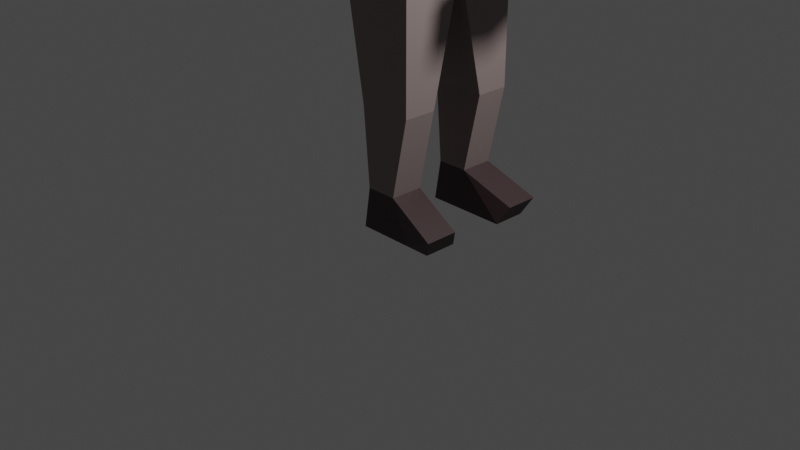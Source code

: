 # Source: Astronuat_2.blend  (saved by Blender 2.80.75; exported with 4.5.12 LTS)
import bpy
from mathutils import Matrix  # noqa: F401  (used for matrix-valued properties, if any)

bpy.ops.wm.read_factory_settings(use_empty=True)
scene = bpy.context.scene
scene.name = 'Scene'

# ---- collections
col_collection = bpy.data.collections.new('Collection'); scene.collection.children.link(col_collection)

# ---- materials (node trees are filled in below, after node groups)
mat_material = bpy.data.materials.new('Material')
mat_material.alpha_threshold = 0.0
mat_material.use_transparent_shadow = False
mat_material.line_color = (0.0, 0.0, 0.0, 1.0)
mat_body = bpy.data.materials.new('Body')
mat_body.use_transparent_shadow = False
mat_darkparts = bpy.data.materials.new('DarkParts')
mat_darkparts.use_transparent_shadow = False
mat_beacon = bpy.data.materials.new('Beacon')
mat_beacon.use_transparent_shadow = False

# ---- material node trees
mat_material.use_nodes = True; mat_material.node_tree.nodes.clear()
_N = mat_material.node_tree.nodes; _L = mat_material.node_tree.links
n0 = _N.new('ShaderNodeOutputMaterial'); n0.name = 'Material Output'; n0.location = (300, 300)
n1 = _N.new('ShaderNodeBsdfPrincipled'); n1.name = 'Principled BSDF'; n1.location = (10, 300)
n1.distribution = 'GGX'
n1.subsurface_method = 'BURLEY'
n1.inputs[0].default_value = (0.2476, 0.2476, 0.2476, 1.0)
n1.inputs[2].default_value = 0.4
n1.inputs[3].default_value = 1.45
n1.inputs[27].default_value = (0.0, 0.0, 0.0, 1.0)
n1.inputs[28].default_value = 1.0
_L.new(n1.outputs[0], n0.inputs[0])
n0.is_active_output = True
mat_body.use_nodes = True; mat_body.node_tree.nodes.clear()
_N = mat_body.node_tree.nodes; _L = mat_body.node_tree.links
n0 = _N.new('ShaderNodeOutputMaterial'); n0.name = 'Material Output'; n0.location = (300, 300)
n1 = _N.new('ShaderNodeBsdfPrincipled'); n1.name = 'Principled BSDF'; n1.location = (10, 300)
n1.distribution = 'GGX'
n1.subsurface_method = 'BURLEY'
n1.inputs[0].default_value = (0.2531, 0.1972, 0.19, 1.0)
n1.inputs[3].default_value = 1.45
n1.inputs[27].default_value = (0.0, 0.0, 0.0, 1.0)
n1.inputs[28].default_value = 1.0
_L.new(n1.outputs[0], n0.inputs[0])
n0.is_active_output = True
mat_darkparts.use_nodes = True; mat_darkparts.node_tree.nodes.clear()
_N = mat_darkparts.node_tree.nodes; _L = mat_darkparts.node_tree.links
n0 = _N.new('ShaderNodeOutputMaterial'); n0.name = 'Material Output'; n0.location = (300, 300)
n1 = _N.new('ShaderNodeBsdfPrincipled'); n1.name = 'Principled BSDF'; n1.location = (10, 300)
n1.distribution = 'GGX'
n1.subsurface_method = 'BURLEY'
n1.inputs[0].default_value = (0.0472, 0.02651, 0.02753, 1.0)
n1.inputs[3].default_value = 1.45
n1.inputs[27].default_value = (0.0, 0.0, 0.0, 1.0)
n1.inputs[28].default_value = 1.0
_L.new(n1.outputs[0], n0.inputs[0])
n0.is_active_output = True
mat_beacon.use_nodes = True; mat_beacon.node_tree.nodes.clear()
_N = mat_beacon.node_tree.nodes; _L = mat_beacon.node_tree.links
n0 = _N.new('ShaderNodeOutputMaterial'); n0.name = 'Material Output'; n0.location = (300, 300)
n1 = _N.new('ShaderNodeBsdfPrincipled'); n1.name = 'Principled BSDF'; n1.location = (10, 300)
n1.distribution = 'GGX'
n1.subsurface_method = 'BURLEY'
n1.inputs[0].default_value = (0.04618, 0.05489, 0.8, 1.0)
n1.inputs[3].default_value = 1.45
n1.inputs[27].default_value = (0.0, 0.0, 0.0, 1.0)
n1.inputs[28].default_value = 1.0
_L.new(n1.outputs[0], n0.inputs[0])
n0.is_active_output = True

# ---- world
world_world = bpy.data.worlds.new('World'); scene.world = world_world
world_world.use_nodes = True; world_world.node_tree.nodes.clear()
_N = world_world.node_tree.nodes; _L = world_world.node_tree.links
n0 = _N.new('ShaderNodeOutputWorld'); n0.name = 'World Output'; n0.location = (300, 300)
n1 = _N.new('ShaderNodeBackground'); n1.name = 'Background'; n1.location = (10, 300)
n1.inputs[0].default_value = (0.05088, 0.05088, 0.05088, 1.0)
_L.new(n1.outputs[0], n0.inputs[0])
n0.is_active_output = True
world_world.color = (0.05088, 0.05088, 0.05088)
world_world.use_sun_shadow = False
world_world.sun_shadow_jitter_overblur = 0.0

# ---- cameras
cam_camera = bpy.data.cameras.new('Camera')
cam_camera.clip_end = 100.0
cam_camera.ortho_scale = 7.314

# ---- lights
light_light = bpy.data.lights.new('Light', 'POINT')
light_light.transmission_factor = 0.0
light_light.energy = 1000.0
light_light.shadow_soft_size = 0.1
light_light.shadow_maximum_resolution = 0.006
light_light.use_absolute_resolution = True

# ---- meshes
me_cube = bpy.data.meshes.new('Cube')
me_cube.from_pydata([(0.77, 0.6411, 1.447), (0.2111, 0.6411, 1.447), (0.77, 0.2991, 1.447), (0.2111, 0.2991, 1.447), (0.5989, 0.6411, 0.6365), (0.2778, 0.6411, 0.6365), (0.5989, 0.2991, 0.6365), (0.2778, 0.2991, 0.6365), (0.77, 0.6411, 0.2132), (0.2111, 0.6411, 0.2132), (0.77, 0.2991, 0.2132), (0.2111, 0.2991, 0.2132), (1.14, 0.3746, 0.3948), (1.14, 0.7167, 0.3948), (1.048, 0.2991, 0.2132), (1.048, 0.6411, 0.2132), (0.1619, 1.218, 5.039), (1.515, 1.488, 4.106), (1.561, 1.426, 4.186), (0.2418, 1.111, 5.177), (1.572, 1.317, 4.205), (0.2606, 0.9226, 5.21), (1.541, 1.224, 4.151), (0.2072, 0.7625, 5.117), (2.333, 0.9289, 4.02), (1.486, 1.202, 4.057), (0.1129, 0.7249, 4.954), (2.308, 0.8533, 3.976), (2.317, 0.764, 3.992), (1.44, 1.264, 3.976), (0.03298, 0.8319, 4.815), (2.355, 0.7135, 4.057), (2.399, 0.7313, 4.135), (1.429, 1.374, 3.957), (0.01423, 1.021, 4.782), (2.424, 0.8069, 4.178), (2.415, 0.8961, 4.163), (1.46, 1.466, 4.011), (0.06764, 1.181, 4.875), (2.378, 0.9466, 4.098), (0.5733, 0.6058, 5.554), (0.6179, 0.7134, 5.835), (0.6179, 0.7134, 6.139), (0.5733, 0.6058, 6.421), (0.4909, 0.4069, 6.636), (0.9243, 0.2547, 5.554), (1.032, 0.2993, 5.835), (1.032, 0.2993, 6.139), (0.9243, 0.2547, 6.421), (0.7255, 0.1724, 6.636), (0.9243, -0.2417, 5.554), (1.032, -0.2863, 5.835), (1.032, -0.2863, 6.139), (0.9243, -0.2417, 6.421), (0.7255, -0.1594, 6.636), (0.5733, -0.5928, 5.554), (0.6179, -0.7004, 5.835), (0.6179, -0.7004, 6.139), (0.5733, -0.5928, 6.421), (0.4909, -0.3939, 6.636), (2.246, 0.69, 3.9), (2.177, 0.6498, 4.037), (2.589, 0.7323, 4.087), (2.483, 0.6921, 4.289), (2.313, 1.002, 4.288), (2.42, 1.042, 4.085), (2.452, 0.3626, 4.199), (2.538, 0.3626, 4.05), (2.108, 0.9595, 4.093), (2.178, 0.9997, 3.957), (2.23, 0.3626, 4.008), (2.288, 0.3626, 3.907), (0.8451, 0.9804, 5.15), (0.8582, 0.8582, 5.29), (0.9874, 0.8372, 5.149), (0.7826, 0.5177, 2.859), (0.77, 0.6411, 2.576), (0.6402, 0.6607, 2.858), (-0.1576, 0.9804, 5.15), (-0.3003, 0.8373, 5.15), (-0.1753, 0.8582, 5.29), (-0.02752, 0.5177, 2.858), (0.1153, 0.6607, 2.858), (0.01385, 0.6411, 2.576), (0.01384, 0.03305, 2.576), (0.77, 0.03309, 2.576), (0.04364, 0.7156, 6.503), (0.6311, 0.7156, 6.503), (0.2684, 0.1729, 5.085), (0.4063, 0.1729, 5.085), (0.5336, 0.4803, 5.222), (0.1411, 0.4803, 5.222), (-0.009102, 0.8429, 5.81), (0.6838, 0.8429, 5.81), (0.6838, 0.8429, 6.17), (-0.009102, 0.8429, 6.17), (0.1411, 0.4803, 6.757), (0.5336, 0.4803, 6.757), (0.4063, 0.1729, 6.895), (0.2684, 0.1729, 6.895), (0.6311, 0.7156, 5.477), (0.04364, 0.7156, 5.477), (0.8111, 0.2027, 5.222), (0.5037, 0.07541, 5.085), (1.046, 0.3002, 5.477), (0.5037, 0.07541, 6.895), (0.8111, 0.2027, 6.757), (0.8111, -0.1897, 5.222), (0.5037, -0.06242, 5.085), (1.046, -0.2872, 5.477), (0.5037, -0.06242, 6.895), (0.8111, -0.1897, 6.757), (0.5336, -0.4673, 5.222), (0.4063, -0.1599, 5.085), (0.6311, -0.7026, 5.477), (0.6838, -0.8299, 5.81), (0.6838, -0.8299, 6.17), (0.6311, -0.7026, 6.503), (0.5336, -0.4673, 6.757), (0.4063, -0.1599, 6.895), (0.1411, -0.4673, 5.222), (0.2684, -0.1599, 5.085), (0.04364, -0.7026, 5.477), (-0.009102, -0.8299, 5.81), (-0.009102, -0.8299, 6.17), (0.04364, -0.7026, 6.503), (0.1411, -0.4673, 6.757), (0.2684, -0.1599, 6.895), (-0.1364, -0.1897, 5.222), (0.171, -0.06241, 5.085), (-0.3717, -0.2872, 5.477), (-0.4991, -0.34, 5.81), (-0.4991, -0.34, 6.17), (-0.3717, -0.2872, 6.503), (-0.1364, -0.1897, 6.757), (0.171, -0.06242, 6.895), (-0.1364, 0.2027, 5.222), (0.171, 0.07541, 5.085), (-0.3717, 0.3002, 5.477), (-0.4991, 0.3529, 5.81), (-0.4991, 0.3529, 6.17), (-0.3717, 0.3002, 6.503), (-0.1364, 0.2027, 6.757), (0.171, 0.07541, 6.895), (0.3373, 0.006498, 5.067), (0.3373, 0.006498, 6.913), (0.77, -0.6411, 1.447), (0.2111, -0.6411, 1.447), (0.77, -0.2991, 1.447), (0.2111, -0.2991, 1.447), (0.5989, -0.6411, 0.6365), (0.2778, -0.6411, 0.6365), (0.5989, -0.2991, 0.6365), (0.2778, -0.2991, 0.6365), (0.77, -0.6411, 0.2132), (0.2111, -0.6411, 0.2132), (0.77, -0.2991, 0.2132), (0.2111, -0.2991, 0.2132), (1.14, -0.3746, 0.3948), (1.14, -0.7167, 0.3948), (1.048, -0.2991, 0.2132), (1.048, -0.6411, 0.2132), (0.2992, -1.255, 4.971), (1.741, -1.5, 4.086), (1.777, -1.44, 4.172), (0.3624, -1.15, 5.12), (1.763, -1.334, 4.206), (0.3382, -0.9684, 5.179), (1.707, -1.246, 4.167), (0.2408, -0.816, 5.113), (2.393, -0.7038, 4.018), (1.641, -1.227, 4.08), (0.1273, -0.7823, 4.961), (2.347, -0.6318, 3.987), (2.335, -0.5459, 4.015), (1.605, -1.287, 3.993), (0.06415, -0.8871, 4.812), (2.365, -0.4964, 4.085), (2.419, -0.5123, 4.157), (1.619, -1.392, 3.96), (0.08835, -1.069, 4.754), (2.465, -0.5843, 4.188), (2.476, -0.6702, 4.16), (1.675, -1.481, 3.998), (0.1857, -1.221, 4.82), (2.446, -0.7197, 4.09), (2.242, -0.4512, 3.919), (2.177, -0.4471, 4.062), (2.599, -0.4308, 4.081), (2.503, -0.4444, 4.291), (2.412, -0.7836, 4.253), (2.509, -0.77, 4.043), (2.388, -0.124, 4.251), (2.458, -0.08384, 4.1), (2.188, -0.7687, 4.077), (2.254, -0.7728, 3.933), (2.157, -0.1544, 4.072), (2.205, -0.1273, 3.97), (0.8451, -0.9804, 5.15), (0.8582, -0.8582, 5.29), (0.9874, -0.8372, 5.149), (0.7826, -0.5177, 2.859), (0.77, -0.6411, 2.576), (0.6402, -0.6607, 2.858), (-0.1576, -0.9804, 5.15), (-0.3003, -0.8373, 5.15), (-0.1753, -0.8582, 5.29), (-0.02752, -0.5177, 2.858), (0.1153, -0.6607, 2.858), (0.01385, -0.6411, 2.576), (0.9874, 0.0, 5.149), (0.8582, 0.0, 5.29), (-0.02752, 0.0, 2.858), (0.01384, -0.03305, 2.576), (0.131, 0.0, 2.717), (-0.1753, 0.0, 5.29), (-0.3003, 0.0, 5.15), (0.77, -0.03309, 2.576), (0.7826, 0.0, 2.859), (0.6282, 0.0, 2.717), (-0.7836, -0.5552, 7.717), (-0.7836, -0.5552, 6.457), (-0.9639, -0.9049, 5.224), (-0.9401, 0.859, 5.224), (-0.615, 0.8648, 5.225), (-0.6309, -0.9117, 5.224), (-0.9643, -0.9049, 5.665), (-0.6313, -0.9117, 5.665), (-0.6154, 0.8648, 5.666), (-0.9405, 0.8589, 5.665), (-0.5353, 0.9142, 6.387), (-0.6211, 1.0, 6.387), (-0.6211, 0.9142, 6.473), (-0.6211, -1.0, 6.387), (-0.5353, -0.9142, 6.387), (-0.6211, -0.9142, 6.473), (-0.9765, 1.0, 6.387), (-1.062, 0.9142, 6.387), (-0.9765, 0.9142, 6.473), (-0.9765, -1.0, 6.387), (-0.9765, -0.9142, 6.473), (-1.062, -0.9142, 6.387), (-0.5353, -0.9142, 5.737), (-0.6211, -1.0, 5.737), (-0.6211, -0.9142, 5.652), (-0.5353, 0.9142, 5.737), (-0.6211, 0.9142, 5.652), (-0.6211, 1.0, 5.737), (-1.062, 0.9142, 5.737), (-0.9765, 1.0, 5.737), (-0.9765, 0.9142, 5.652), (-1.062, -0.9142, 5.737), (-0.9765, -0.9142, 5.652), (-0.9765, -1.0, 5.737), (-0.6408, 0.8946, 3.199), (-0.6408, 1.001, 3.304), (-0.06152, 0.9273, 3.344), (-0.6408, -0.8946, 3.199), (-0.07259, -0.8612, 3.277), (-0.6408, -1.0, 3.304), (-0.9569, 0.8946, 3.199), (-1.062, 0.8946, 3.304), (-0.9569, 1.0, 3.304), (-0.9569, -1.0, 3.304), (-1.062, -0.8946, 3.304), (-0.9569, -0.8946, 3.199), (-0.2798, -0.9267, 5.079), (-0.6111, -0.9299, 5.224), (-0.6408, -1.0, 5.119), (-0.2696, 0.8732, 5.146), (-0.6418, 1.009, 5.119), (-0.5993, 0.8942, 5.225), (-1.062, 0.8946, 5.119), (-0.9694, 0.8927, 5.224), (-0.9569, 1.003, 5.119), (-1.062, -0.8946, 5.119), (-0.9569, -1.0, 5.119), (-0.9783, -0.9188, 5.224), (-0.7502, -0.5885, 6.457), (-0.7502, -0.5885, 7.717), (-0.7502, -0.6357, 6.457), (-0.7502, -0.6357, 7.717), (-0.7836, -0.669, 6.457), (-0.7836, -0.669, 7.717), (-0.8308, -0.669, 6.457), (-0.8308, -0.669, 7.717), (-0.8641, -0.6357, 6.457), (-0.8641, -0.6357, 7.717), (-0.8641, -0.5885, 6.457), (-0.8641, -0.5885, 7.717), (-0.8308, -0.5552, 6.457), (-0.8308, -0.5552, 7.717), (-0.812, -0.6217, 7.639), (-0.6486, -0.7405, 7.764), (-0.8745, -0.8139, 7.764), (-1.014, -0.6217, 7.764), (-0.8745, -0.4296, 7.764), (-0.6486, -0.503, 7.764), (-0.7496, -0.8139, 7.966), (-0.9755, -0.7405, 7.966), (-0.9755, -0.503, 7.966), (-0.7496, -0.4296, 7.966), (-0.61, -0.6217, 7.966), (-0.812, -0.6217, 8.091)], [], [(84, 83, 1, 3), (83, 76, 0, 1), (73, 80, 215, 211), (0, 2, 6, 4), (85, 219, 214, 84, 3, 2), (212, 216, 79, 81), (76, 85, 2, 0), (7, 5, 9, 11), (3, 1, 5, 7), (1, 0, 4, 5), (2, 3, 7, 6), (9, 8, 10, 11), (5, 4, 8, 9), (6, 7, 11, 10), (6, 10, 14, 12), (13, 12, 14, 15), (10, 8, 15, 14), (8, 4, 13, 15), (4, 6, 12, 13), (75, 74, 210, 218), (18, 20, 35, 36), (37, 17, 39, 24), (26, 30, 29, 25), (48, 53, 52, 47), (30, 34, 33, 29), (33, 37, 24, 27), (44, 49, 48, 43), (34, 38, 37, 33), (16, 19, 18, 17), (22, 25, 31, 32), (38, 16, 17, 37), (19, 21, 20, 18), (41, 46, 45, 40), (17, 18, 36, 39), (21, 23, 22, 20), (39, 36, 35, 32, 31, 28, 27, 24), (16, 38, 34, 30, 26, 23, 21, 19), (25, 29, 28, 31), (29, 33, 27, 28), (23, 26, 25, 22), (47, 52, 51, 46), (53, 58, 57, 52), (49, 54, 53, 48), (46, 51, 50, 45), (54, 59, 58, 53), (51, 56, 55, 50), (52, 57, 56, 51), (71, 70, 61, 60), (65, 64, 63, 62), (56, 57, 116, 115), (59, 54, 111, 118), (55, 56, 115, 114), (50, 55, 114, 109), (49, 44, 97, 106), (20, 22, 32, 35), (41, 40, 100, 93), (43, 42, 94, 87), (67, 66, 70, 71), (40, 45, 104, 100), (60, 61, 68, 69), (62, 63, 66, 67), (69, 68, 64, 65), (58, 59, 118, 117), (54, 49, 106, 111), (64, 68, 61, 63), (57, 58, 117, 116), (69, 65, 62, 60), (63, 61, 70, 66), (42, 41, 93, 94), (44, 43, 87, 97), (60, 62, 67, 71), (45, 50, 109, 104), (42, 47, 46, 41), (43, 48, 47, 42), (72, 73, 74), (75, 76, 77), (78, 79, 80), (81, 82, 83), (212, 84, 214), (85, 218, 219), (74, 75, 77, 72), (78, 82, 81, 79), (76, 83, 82, 77), (215, 80, 79, 216), (85, 76, 75, 218), (73, 211, 210, 74), (83, 84, 212, 81), (80, 73, 72, 78), (78, 72, 77, 82), (145, 105, 98), (103, 108, 144), (99, 145, 98), (99, 98, 97, 96), (100, 104, 102, 90), (102, 107, 108, 103), (96, 97, 87, 86), (90, 102, 103, 89), (92, 93, 100, 101), (91, 90, 89, 88), (86, 87, 94, 95), (98, 105, 106, 97), (101, 100, 90, 91), (145, 110, 105), (107, 112, 113, 108), (104, 109, 107, 102), (108, 113, 144), (105, 110, 111, 106), (145, 119, 110), (118, 126, 125, 117), (117, 125, 124, 116), (109, 114, 112, 107), (113, 121, 144), (110, 119, 118, 111), (145, 127, 119), (126, 134, 133, 125), (121, 129, 144), (115, 123, 122, 114), (114, 122, 120, 112), (119, 127, 126, 118), (116, 124, 123, 115), (112, 120, 121, 113), (140, 132, 133, 141), (127, 145, 135), (135, 143, 142, 134), (123, 131, 130, 122), (127, 135, 134, 126), (124, 132, 131, 123), (120, 128, 129, 121), (122, 130, 128, 120), (129, 137, 144), (145, 143, 135), (134, 142, 141, 133), (140, 95, 92, 139), (132, 140, 139, 131), (131, 139, 138, 130), (128, 136, 137, 129), (133, 132, 124, 125), (130, 138, 136, 128), (137, 88, 144), (145, 99, 143), (95, 94, 93, 92), (143, 99, 96, 142), (136, 91, 88, 137), (88, 89, 144), (138, 101, 91, 136), (142, 96, 86, 141), (139, 92, 101, 138), (89, 103, 144), (213, 149, 147, 209), (209, 147, 146, 202), (199, 211, 215, 206), (146, 150, 152, 148), (217, 148, 149, 213, 214, 219), (212, 207, 205, 216), (202, 146, 148, 217), (153, 157, 155, 151), (149, 153, 151, 147), (147, 151, 150, 146), (148, 152, 153, 149), (155, 157, 156, 154), (151, 155, 154, 150), (152, 156, 157, 153), (152, 158, 160, 156), (159, 161, 160, 158), (156, 160, 161, 154), (154, 161, 159, 150), (150, 159, 158, 152), (201, 218, 210, 200), (164, 182, 181, 166), (183, 170, 185, 163), (172, 171, 175, 176), (176, 175, 179, 180), (179, 173, 170, 183), (180, 179, 183, 184), (162, 163, 164, 165), (168, 178, 177, 171), (184, 183, 163, 162), (165, 164, 166, 167), (163, 185, 182, 164), (167, 166, 168, 169), (185, 170, 173, 174, 177, 178, 181, 182), (162, 165, 167, 169, 172, 176, 180, 184), (171, 177, 174, 175), (175, 174, 173, 179), (169, 168, 171, 172), (197, 186, 187, 196), (191, 188, 189, 190), (166, 181, 178, 168), (193, 197, 196, 192), (186, 195, 194, 187), (188, 193, 192, 189), (195, 191, 190, 194), (190, 189, 187, 194), (195, 186, 188, 191), (189, 192, 196, 187), (186, 197, 193, 188), (198, 200, 199), (201, 203, 202), (204, 206, 205), (207, 209, 208), (212, 214, 213), (217, 219, 218), (200, 198, 203, 201), (204, 205, 207, 208), (202, 203, 208, 209), (215, 216, 205, 206), (217, 218, 201, 202), (199, 200, 210, 211), (209, 207, 212, 213), (206, 204, 198, 199), (204, 208, 203, 198), (249, 236, 231, 247), (259, 268, 276, 263), (251, 241, 237, 248), (232, 238, 240, 235), (243, 233, 239, 253), (246, 244, 252, 250), (140, 141, 86, 95), (264, 275, 272, 261), (262, 274, 270, 255), (260, 254, 257, 265), (267, 225, 222, 277), (277, 222, 223, 273), (223, 222, 226, 229), (273, 223, 224, 271), (224, 225, 267, 271), (227, 228, 229, 226), (225, 224, 228, 227), (224, 223, 229, 228), (222, 225, 227, 226), (230, 231, 232), (233, 234, 235), (236, 237, 238), (239, 240, 241), (242, 243, 244), (245, 246, 247), (248, 249, 250), (251, 252, 253), (235, 240, 239, 233), (232, 235, 234, 230), (238, 232, 231, 236), (240, 238, 237, 241), (253, 239, 241, 251), (233, 243, 242, 234), (230, 245, 247, 231), (236, 249, 248, 237), (249, 247, 246, 250), (243, 253, 252, 244), (244, 246, 245, 242), (251, 248, 250, 252), (245, 230, 234, 242), (254, 255, 256), (257, 258, 259), (260, 261, 262), (263, 264, 265), (266, 267, 268), (269, 270, 271), (272, 273, 274), (275, 276, 277), (265, 257, 259, 263), (268, 259, 258, 266), (257, 254, 256, 258), (269, 256, 255, 270), (254, 260, 262, 255), (274, 262, 261, 272), (260, 265, 264, 261), (263, 276, 275, 264), (267, 277, 276, 268), (273, 271, 270, 274), (277, 273, 272, 275), (266, 269, 271, 267), (256, 269, 266, 258), (279, 281, 280, 278), (281, 283, 282, 280), (283, 285, 284, 282), (285, 287, 286, 284), (287, 289, 288, 286), (289, 291, 290, 288), (291, 289, 287, 285, 283, 281, 279, 220), (220, 279, 278, 221), (291, 220, 221, 290), (290, 221, 278, 280, 282, 284, 286, 288), (292, 293, 294), (293, 292, 297), (292, 294, 295), (292, 295, 296), (292, 296, 297), (293, 297, 302), (294, 293, 298), (295, 294, 299), (296, 295, 300), (297, 296, 301), (293, 302, 298), (294, 298, 299), (295, 299, 300), (296, 300, 301), (297, 301, 302), (298, 302, 303), (299, 298, 303), (300, 299, 303), (301, 300, 303), (302, 301, 303)])
me_cube.polygons.foreach_set('material_index', [1, 1, 1, 1, 1, 1, 1, 2, 1, 1, 1, 2, 2, 2, 2, 2, 2, 2, 2, 1, 1, 1, 1, 2, 1, 1, 2, 1, 1, 1, 1, 1, 2, 1, 1, 1, 1, 1, 1, 1, 2, 2, 2, 2, 2, 2, 2, 2, 2, 1, 1, 1, 1, 1, 1, 1, 1, 2, 1, 2, 2, 2, 1, 1, 2, 1, 2, 2, 1, 1, 2, 1, 2, 2, 1, 1, 1, 1, 1, 1, 1, 1, 1, 1, 1, 1, 1, 1, 1, 1, 1, 1, 1, 1, 1, 1, 1, 1, 1, 1, 1, 1, 1, 1, 1, 1, 1, 1, 1, 1, 1, 1, 1, 1, 1, 1, 1, 1, 1, 1, 1, 1, 1, 1, 1, 1, 1, 1, 1, 1, 1, 1, 1, 1, 1, 1, 1, 1, 1, 1, 1, 1, 1, 1, 1, 1, 1, 1, 1, 1, 1, 1, 1, 1, 1, 2, 1, 1, 1, 2, 2, 2, 2, 2, 2, 2, 2, 1, 1, 1, 1, 1, 1, 1, 1, 1, 1, 1, 1, 1, 1, 1, 1, 1, 1, 2, 2, 1, 2, 2, 2, 2, 2, 2, 2, 2, 1, 1, 1, 1, 1, 1, 1, 1, 1, 1, 1, 1, 1, 1, 1, 0, 0, 0, 0, 0, 0, 1, 0, 0, 0, 0, 0, 0, 0, 0, 0, 0, 0, 0, 0, 0, 0, 0, 0, 0, 0, 0, 0, 0, 0, 0, 0, 0, 0, 0, 0, 0, 0, 0, 0, 0, 0, 0, 0, 0, 0, 0, 0, 0, 0, 0, 0, 0, 0, 0, 0, 0, 0, 0, 0, 0, 0, 0, 0, 0, 0, 0, 0, 0, 0, 0, 3, 3, 3, 3, 3, 3, 3, 3, 3, 3, 3, 3, 3, 3, 3, 3, 3, 3, 3, 3])
_uv = me_cube.uv_layers.new(name='UVMap')
_uv.uv.foreach_set('vector', [0.375, 0.625, 0.375, 0.75, 0.375, 0.75, 0.375, 0.625, 0.375, 0.25, 0.375, 0.5, 0.375, 0.5, 0.375, 0.25, 0.6519, 0.5177, 0.8481, 0.5177, 0.8481, 0.625, 0.6519, 0.625, 0.375, 0.75, 0.375, 0.875, 0.375, 0.875, 0.375, 0.75, 0.0, 0.0, 0.0, 0.0, 0.0, 0.0, 0.0, 0.0, 0.0, 0.0, 0.0, 0.0, 0.3887, 0.625, 0.6113, 0.625, 0.6113, 0.7315, 0.3887, 0.7235, 0.375, 0.75, 0.375, 0.875, 0.375, 0.875, 0.375, 0.75, 0.375, 0.625, 0.375, 0.75, 0.375, 0.75, 0.375, 0.625, 0.375, 0.625, 0.375, 0.75, 0.375, 0.75, 0.375, 0.625, 0.375, 0.25, 0.375, 0.5, 0.375, 0.5, 0.375, 0.25, 0.0, 0.0, 0.0, 0.0, 0.0, 0.0, 0.0, 0.0, 0.125, 0.5, 0.375, 0.5, 0.375, 0.625, 0.125, 0.625, 0.375, 0.25, 0.375, 0.5, 0.375, 0.5, 0.375, 0.25, 0.0, 0.0, 0.0, 0.0, 0.0, 0.0, 0.0, 0.0, 0.0, 0.0, 0.0, 0.0, 0.0, 0.0, 0.0, 0.0, 0.375, 0.75, 0.375, 0.875, 0.375, 0.875, 0.375, 0.75, 0.375, 0.625, 0.375, 0.5, 0.375, 0.5, 0.375, 0.625, 0.375, 0.5, 0.375, 0.5, 0.375, 0.5, 0.375, 0.5, 0.375, 0.75, 0.375, 0.875, 0.375, 0.875, 0.375, 0.75, 0.3887, 0.7765, 0.6113, 0.7685, 0.6113, 0.875, 0.3887, 0.875, 0.8438, 0.5, 0.7188, 0.5, 0.7188, 0.5, 0.8438, 0.5, 0.09375, 0.5, 0.9688, 0.5, 0.9688, 0.5, 0.09375, 0.5, 0.4688, 1.0, 0.3438, 1.0, 0.3438, 0.5, 0.4688, 0.5, 0.5625, 0.6875, 0.4375, 0.6875, 0.4375, 0.5625, 0.5625, 0.5625, 0.3438, 1.0, 0.2188, 1.0, 0.2188, 0.5, 0.3438, 0.5, 0.2188, 0.5, 0.09375, 0.5, 0.09375, 0.5, 0.2188, 0.5, 0.6875, 0.8125, 0.5625, 0.8125, 0.5625, 0.6875, 0.6875, 0.6875, 0.2188, 1.0, 0.09375, 1.0, 0.09375, 0.5, 0.2188, 0.5, 0.9688, 1.0, 0.8438, 1.0, 0.8438, 0.5, 0.9688, 0.5, 0.5938, 0.5, 0.4688, 0.5, 0.4688, 0.5, 0.5938, 0.5, 0.09375, 1.0, 0.9688, 1.0, 0.9688, 0.5, 0.09375, 0.5, 0.8438, 1.0, 0.7188, 1.0, 0.7188, 0.5, 0.8438, 0.5, 0.6875, 0.4375, 0.5625, 0.4375, 0.5625, 0.3125, 0.6875, 0.3125, 0.9688, 0.5, 0.8438, 0.5, 0.8438, 0.5, 0.9688, 0.5, 0.7188, 1.0, 0.5938, 1.0, 0.5938, 0.5, 0.7188, 0.5, 0.7968, 0.4854, 0.9496, 0.3833, 0.9854, 0.2032, 0.8833, 0.05045, 0.7032, 0.01461, 0.5504, 0.1167, 0.5146, 0.2968, 0.6167, 0.4496, 0.2968, 0.4854, 0.1167, 0.4496, 0.01461, 0.2968, 0.05045, 0.1167, 0.2032, 0.01461, 0.3833, 0.05045, 0.4854, 0.2032, 0.4496, 0.3833, 0.4688, 0.5, 0.3438, 0.5, 0.3438, 0.5, 0.4688, 0.5, 0.3438, 0.5, 0.2188, 0.5, 0.2188, 0.5, 0.3438, 0.5, 0.5938, 1.0, 0.4688, 1.0, 0.4688, 0.5, 0.5938, 0.5, 0.5625, 0.5625, 0.4375, 0.5625, 0.4375, 0.4375, 0.5625, 0.4375, 0.4375, 0.6875, 0.3125, 0.6875, 0.3125, 0.5625, 0.4375, 0.5625, 0.5625, 0.8125, 0.4375, 0.8125, 0.4375, 0.6875, 0.5625, 0.6875, 0.5625, 0.4375, 0.4375, 0.4375, 0.4375, 0.3125, 0.5625, 0.3125, 0.4375, 0.8125, 0.3125, 0.8125, 0.3125, 0.6875, 0.4375, 0.6875, 0.4375, 0.4375, 0.3125, 0.4375, 0.3125, 0.3125, 0.4375, 0.3125, 0.4375, 0.5625, 0.3125, 0.5625, 0.3125, 0.4375, 0.4375, 0.4375, 0.375, 0.25, 0.625, 0.25, 0.625, 0.375, 0.375, 0.375, 0.375, 0.5, 0.625, 0.5, 0.625, 0.625, 0.375, 0.625, 0.3125, 0.4375, 0.3125, 0.5625, 0.3125, 0.5625, 0.3125, 0.4375, 0.3125, 0.8125, 0.4375, 0.8125, 0.4375, 0.8125, 0.3125, 0.8125, 0.3125, 0.3125, 0.3125, 0.4375, 0.3125, 0.4375, 0.3125, 0.3125, 0.4375, 0.3125, 0.3125, 0.3125, 0.3125, 0.3125, 0.4375, 0.3125, 0.5625, 0.8125, 0.6875, 0.8125, 0.6875, 0.8125, 0.5625, 0.8125, 0.7188, 0.5, 0.5938, 0.5, 0.5938, 0.5, 0.7188, 0.5, 0.6875, 0.4375, 0.6875, 0.3125, 0.6875, 0.3125, 0.6875, 0.4375, 0.6875, 0.6875, 0.6875, 0.5625, 0.6875, 0.5625, 0.6875, 0.6875, 0.375, 0.0, 0.625, 0.0, 0.625, 0.25, 0.375, 0.25, 0.6875, 0.3125, 0.5625, 0.3125, 0.5625, 0.3125, 0.6875, 0.3125, 0.375, 0.375, 0.625, 0.375, 0.625, 0.5, 0.375, 0.5, 0.375, 0.625, 0.625, 0.625, 0.625, 0.75, 0.375, 0.75, 0.375, 0.75, 0.625, 0.75, 0.625, 1.0, 0.375, 1.0, 0.3125, 0.6875, 0.3125, 0.8125, 0.3125, 0.8125, 0.3125, 0.6875, 0.4375, 0.8125, 0.5625, 0.8125, 0.5625, 0.8125, 0.4375, 0.8125, 0.125, 0.5, 0.375, 0.5, 0.375, 0.625, 0.125, 0.625, 0.3125, 0.5625, 0.3125, 0.6875, 0.3125, 0.6875, 0.3125, 0.5625, 0.625, 0.5, 0.875, 0.5, 0.875, 0.625, 0.625, 0.625, 0.125, 0.625, 0.375, 0.625, 0.375, 0.75, 0.125, 0.75, 0.6875, 0.5625, 0.6875, 0.4375, 0.6875, 0.4375, 0.6875, 0.5625, 0.6875, 0.8125, 0.6875, 0.6875, 0.6875, 0.6875, 0.6875, 0.8125, 0.625, 0.625, 0.875, 0.625, 0.875, 0.75, 0.625, 0.75, 0.5625, 0.3125, 0.4375, 0.3125, 0.4375, 0.3125, 0.5625, 0.3125, 0.6875, 0.5625, 0.5625, 0.5625, 0.5625, 0.4375, 0.6875, 0.4375, 0.6875, 0.6875, 0.5625, 0.6875, 0.5625, 0.5625, 0.6875, 0.5625, 0.6114, 0.4715, 0.625, 0.4731, 0.6094, 0.5, 0.3887, 0.7765, 0.375, 0.75, 0.3874, 0.75, 0.6114, 0.2785, 0.6094, 0.25, 0.625, 0.2769, 0.3887, 0.7235, 0.387, 0.75, 0.375, 0.75, 0.3887, 0.625, 0.375, 0.6315, 0.375, 0.625, 0.0, 0.0, 0.0, 0.0, 0.0, 0.0, 0.6113, 0.7685, 0.3887, 0.7765, 0.3874, 0.75, 0.6102, 0.75, 0.6114, 0.2785, 0.3886, 0.2927, 0.3868, 0.25, 0.6094, 0.25, 0.375, 0.5, 0.375, 0.25, 0.3886, 0.2927, 0.3886, 0.4573, 0.8481, 0.625, 0.8481, 0.5177, 0.875, 0.5203, 0.875, 0.625, 0.375, 0.875, 0.375, 0.75, 0.3887, 0.7765, 0.3887, 0.875, 0.6519, 0.5177, 0.6519, 0.625, 0.625, 0.625, 0.625, 0.5204, 0.375, 0.75, 0.375, 0.625, 0.3887, 0.625, 0.3887, 0.7235, 0.8481, 0.5177, 0.6519, 0.5177, 0.6544, 0.5, 0.8447, 0.5, 0.6114, 0.2785, 0.6114, 0.4715, 0.3886, 0.4573, 0.3886, 0.2927, 0.5781, 1.0, 0.5625, 0.9375, 0.6875, 0.9375, 0.5625, 0.0625, 0.4375, 0.0625, 0.5469, 0.0, 0.8125, 0.9375, 0.7031, 1.0, 0.6875, 0.9375, 0.8125, 0.9375, 0.6875, 0.9375, 0.6875, 0.8125, 0.8125, 0.8125, 0.6875, 0.3125, 0.5625, 0.3125, 0.5625, 0.1875, 0.6875, 0.1875, 0.5625, 0.1875, 0.4375, 0.1875, 0.4375, 0.0625, 0.5625, 0.0625, 0.8125, 0.8125, 0.6875, 0.8125, 0.6875, 0.6875, 0.8125, 0.6875, 0.6875, 0.1875, 0.5625, 0.1875, 0.5625, 0.0625, 0.6875, 0.0625, 0.8125, 0.4375, 0.6875, 0.4375, 0.6875, 0.3125, 0.8125, 0.3125, 0.8125, 0.1875, 0.6875, 0.1875, 0.6875, 0.0625, 0.8125, 0.0625, 0.8125, 0.6875, 0.6875, 0.6875, 0.6875, 0.5625, 0.8125, 0.5625, 0.6875, 0.9375, 0.5625, 0.9375, 0.5625, 0.8125, 0.6875, 0.8125, 0.8125, 0.3125, 0.6875, 0.3125, 0.6875, 0.1875, 0.8125, 0.1875, 0.4531, 1.0, 0.4375, 0.9375, 0.5625, 0.9375, 0.4375, 0.1875, 0.3125, 0.1875, 0.3125, 0.0625, 0.4375, 0.0625, 0.5625, 0.3125, 0.4375, 0.3125, 0.4375, 0.1875, 0.5625, 0.1875, 0.4375, 0.0625, 0.3125, 0.0625, 0.4219, 0.0, 0.5625, 0.9375, 0.4375, 0.9375, 0.4375, 0.8125, 0.5625, 0.8125, 0.3281, 1.0, 0.3125, 0.9375, 0.4375, 0.9375, 0.3125, 0.8125, 0.1875, 0.8125, 0.1875, 0.6875, 0.3125, 0.6875, 0.3125, 0.6875, 0.1875, 0.6875, 0.1875, 0.5625, 0.3125, 0.5625, 0.4375, 0.3125, 0.3125, 0.3125, 0.3125, 0.1875, 0.4375, 0.1875, 0.3125, 0.0625, 0.1875, 0.0625, 0.2969, 0.0, 0.4375, 0.9375, 0.3125, 0.9375, 0.3125, 0.8125, 0.4375, 0.8125, 0.2031, 1.0, 0.1875, 0.9375, 0.3125, 0.9375, 0.1875, 0.8125, 0.0625, 0.8125, 0.0625, 0.6875, 0.1875, 0.6875, 0.1875, 0.0625, 0.0625, 0.0625, 0.1719, 0.0, 0.3125, 0.4375, 0.1875, 0.4375, 0.1875, 0.3125, 0.3125, 0.3125, 0.3125, 0.3125, 0.1875, 0.3125, 0.1875, 0.1875, 0.3125, 0.1875, 0.3125, 0.9375, 0.1875, 0.9375, 0.1875, 0.8125, 0.3125, 0.8125, 0.3125, 0.5625, 0.1875, 0.5625, 0.1875, 0.4375, 0.3125, 0.4375, 0.3125, 0.1875, 0.1875, 0.1875, 0.1875, 0.0625, 0.3125, 0.0625, 0.9375, 0.5625, 0.0625, 0.5625, 0.0625, 0.6875, 0.9375, 0.6875, 0.1875, 0.9375, 0.07813, 1.0, 0.0625, 0.9375, 0.0625, 0.9375, 0.9375, 0.9375, 0.9375, 0.8125, 0.0625, 0.8125, 0.1875, 0.4375, 0.0625, 0.4375, 0.0625, 0.3125, 0.1875, 0.3125, 0.1875, 0.9375, 0.0625, 0.9375, 0.0625, 0.8125, 0.1875, 0.8125, 0.1875, 0.5625, 0.0625, 0.5625, 0.0625, 0.4375, 0.1875, 0.4375, 0.1875, 0.1875, 0.0625, 0.1875, 0.0625, 0.0625, 0.1875, 0.0625, 0.1875, 0.3125, 0.0625, 0.3125, 0.0625, 0.1875, 0.1875, 0.1875, 0.0625, 0.0625, 0.9375, 0.0625, 0.04688, 0.0, 0.9531, 1.0, 0.9375, 0.9375, 0.0625, 0.9375, 0.0625, 0.8125, 0.9375, 0.8125, 0.9375, 0.6875, 0.0625, 0.6875, 0.9375, 0.5625, 0.8125, 0.5625, 0.8125, 0.4375, 0.9375, 0.4375, 0.0625, 0.5625, 0.9375, 0.5625, 0.9375, 0.4375, 0.0625, 0.4375, 0.0625, 0.4375, 0.9375, 0.4375, 0.9375, 0.3125, 0.0625, 0.3125, 0.0625, 0.1875, 0.9375, 0.1875, 0.9375, 0.0625, 0.0625, 0.0625, 0.0625, 0.6875, 0.0625, 0.5625, 0.1875, 0.5625, 0.1875, 0.6875, 0.0625, 0.3125, 0.9375, 0.3125, 0.9375, 0.1875, 0.0625, 0.1875, 0.9375, 0.0625, 0.8125, 0.0625, 0.9219, 0.0, 0.8281, 1.0, 0.8125, 0.9375, 0.9375, 0.9375, 0.8125, 0.5625, 0.6875, 0.5625, 0.6875, 0.4375, 0.8125, 0.4375, 0.9375, 0.9375, 0.8125, 0.9375, 0.8125, 0.8125, 0.9375, 0.8125, 0.9375, 0.1875, 0.8125, 0.1875, 0.8125, 0.0625, 0.9375, 0.0625, 0.8125, 0.0625, 0.6875, 0.0625, 0.7969, 0.0, 0.9375, 0.3125, 0.8125, 0.3125, 0.8125, 0.1875, 0.9375, 0.1875, 0.9375, 0.8125, 0.8125, 0.8125, 0.8125, 0.6875, 0.9375, 0.6875, 0.9375, 0.4375, 0.8125, 0.4375, 0.8125, 0.3125, 0.9375, 0.3125, 0.6875, 0.0625, 0.5625, 0.0625, 0.6719, 0.0, 0.375, 0.625, 0.375, 0.625, 0.375, 0.75, 0.375, 0.75, 0.375, 0.25, 0.375, 0.25, 0.375, 0.5, 0.375, 0.5, 0.6519, 0.5177, 0.6519, 0.625, 0.8481, 0.625, 0.8481, 0.5177, 0.375, 0.75, 0.375, 0.75, 0.375, 0.875, 0.375, 0.875, 0.0, 0.0, 0.0, 0.0, 0.0, 0.0, 0.0, 0.0, 0.0, 0.0, 0.0, 0.0, 0.3887, 0.625, 0.3887, 0.7235, 0.6113, 0.7315, 0.6113, 0.625, 0.375, 0.75, 0.375, 0.75, 0.375, 0.875, 0.375, 0.875, 0.375, 0.625, 0.375, 0.625, 0.375, 0.75, 0.375, 0.75, 0.375, 0.625, 0.375, 0.625, 0.375, 0.75, 0.375, 0.75, 0.375, 0.25, 0.375, 0.25, 0.375, 0.5, 0.375, 0.5, 0.0, 0.0, 0.0, 0.0, 0.0, 0.0, 0.0, 0.0, 0.125, 0.5, 0.125, 0.625, 0.375, 0.625, 0.375, 0.5, 0.375, 0.25, 0.375, 0.25, 0.375, 0.5, 0.375, 0.5, 0.0, 0.0, 0.0, 0.0, 0.0, 0.0, 0.0, 0.0, 0.0, 0.0, 0.0, 0.0, 0.0, 0.0, 0.0, 0.0, 0.375, 0.75, 0.375, 0.75, 0.375, 0.875, 0.375, 0.875, 0.375, 0.625, 0.375, 0.625, 0.375, 0.5, 0.375, 0.5, 0.375, 0.5, 0.375, 0.5, 0.375, 0.5, 0.375, 0.5, 0.375, 0.75, 0.375, 0.75, 0.375, 0.875, 0.375, 0.875, 0.3887, 0.7765, 0.3887, 0.875, 0.6113, 0.875, 0.6113, 0.7685, 0.8438, 0.5, 0.8438, 0.5, 0.7188, 0.5, 0.7188, 0.5, 0.09375, 0.5, 0.09375, 0.5, 0.9688, 0.5, 0.9688, 0.5, 0.4688, 1.0, 0.4688, 0.5, 0.3438, 0.5, 0.3438, 1.0, 0.3438, 1.0, 0.3438, 0.5, 0.2188, 0.5, 0.2188, 1.0, 0.2188, 0.5, 0.2188, 0.5, 0.09375, 0.5, 0.09375, 0.5, 0.2188, 1.0, 0.2188, 0.5, 0.09375, 0.5, 0.09375, 1.0, 0.9688, 1.0, 0.9688, 0.5, 0.8438, 0.5, 0.8438, 1.0, 0.5938, 0.5, 0.5938, 0.5, 0.4688, 0.5, 0.4688, 0.5, 0.09375, 1.0, 0.09375, 0.5, 0.9688, 0.5, 0.9688, 1.0, 0.8438, 1.0, 0.8438, 0.5, 0.7188, 0.5, 0.7188, 1.0, 0.9688, 0.5, 0.9688, 0.5, 0.8438, 0.5, 0.8438, 0.5, 0.7188, 1.0, 0.7188, 0.5, 0.5938, 0.5, 0.5938, 1.0, 0.7968, 0.4854, 0.6167, 0.4496, 0.5146, 0.2968, 0.5504, 0.1167, 0.7032, 0.01461, 0.8833, 0.05045, 0.9854, 0.2032, 0.9496, 0.3833, 0.2968, 0.4854, 0.4496, 0.3833, 0.4854, 0.2032, 0.3833, 0.05045, 0.2032, 0.01461, 0.05045, 0.1167, 0.01461, 0.2968, 0.1167, 0.4496, 0.4688, 0.5, 0.4688, 0.5, 0.3438, 0.5, 0.3438, 0.5, 0.3438, 0.5, 0.3438, 0.5, 0.2188, 0.5, 0.2188, 0.5, 0.5938, 1.0, 0.5938, 0.5, 0.4688, 0.5, 0.4688, 1.0, 0.375, 0.25, 0.375, 0.375, 0.625, 0.375, 0.625, 0.25, 0.375, 0.5, 0.375, 0.625, 0.625, 0.625, 0.625, 0.5, 0.7188, 0.5, 0.7188, 0.5, 0.5938, 0.5, 0.5938, 0.5, 0.375, 0.0, 0.375, 0.25, 0.625, 0.25, 0.625, 0.0, 0.375, 0.375, 0.375, 0.5, 0.625, 0.5, 0.625, 0.375, 0.375, 0.625, 0.375, 0.75, 0.625, 0.75, 0.625, 0.625, 0.375, 0.75, 0.375, 1.0, 0.625, 1.0, 0.625, 0.75, 0.125, 0.5, 0.125, 0.625, 0.375, 0.625, 0.375, 0.5, 0.625, 0.5, 0.625, 0.625, 0.875, 0.625, 0.875, 0.5, 0.125, 0.625, 0.125, 0.75, 0.375, 0.75, 0.375, 0.625, 0.625, 0.625, 0.625, 0.75, 0.875, 0.75, 0.875, 0.625, 0.6114, 0.4715, 0.6094, 0.5, 0.625, 0.4731, 0.3887, 0.7765, 0.3874, 0.75, 0.375, 0.75, 0.6114, 0.2785, 0.625, 0.2769, 0.6094, 0.25, 0.3887, 0.7235, 0.375, 0.75, 0.387, 0.75, 0.3887, 0.625, 0.375, 0.625, 0.375, 0.6315, 0.0, 0.0, 0.0, 0.0, 0.0, 0.0, 0.6113, 0.7685, 0.6102, 0.75, 0.3874, 0.75, 0.3887, 0.7765, 0.6114, 0.2785, 0.6094, 0.25, 0.3868, 0.25, 0.3886, 0.2927, 0.375, 0.5, 0.3886, 0.4573, 0.3886, 0.2927, 0.375, 0.25, 0.8481, 0.625, 0.875, 0.625, 0.875, 0.5203, 0.8481, 0.5177, 0.375, 0.875, 0.3887, 0.875, 0.3887, 0.7765, 0.375, 0.75, 0.6519, 0.5177, 0.625, 0.5204, 0.625, 0.625, 0.6519, 0.625, 0.375, 0.75, 0.3887, 0.7235, 0.3887, 0.625, 0.375, 0.625, 0.8481, 0.5177, 0.8447, 0.5, 0.6544, 0.5, 0.6519, 0.5177, 0.6114, 0.2785, 0.3886, 0.2927, 0.3886, 0.4573, 0.6114, 0.4715, 0.3189, 0.5407, 0.3685, 0.5407, 0.3685, 0.7093, 0.3189, 0.7093, 0.3831, 0.55, 0.5216, 0.55, 0.5216, 0.7, 0.3831, 0.7, 0.8189, 0.5107, 0.8685, 0.5107, 0.8685, 0.7393, 0.8189, 0.7393, 0.4157, 0.01072, 0.5843, 0.01072, 0.5843, 0.2393, 0.4157, 0.2393, 0.5689, 0.5407, 0.6185, 0.5407, 0.6185, 0.7093, 0.5689, 0.7093, 0.323, 0.7052, 0.5516, 0.5448, 0.5516, 0.7052, 0.323, 0.5448, 0.9375, 0.5625, 0.9375, 0.6875, 0.8125, 0.6875, 0.8125, 0.5625, 0.6331, 0.5132, 0.7716, 0.5132, 0.7716, 0.7368, 0.6331, 0.7368, 0.133, 0.55, 0.2716, 0.5501, 0.2716, 0.6999, 0.133, 0.7, 0.425, 0.2632, 0.575, 0.2632, 0.575, 0.4868, 0.425, 0.4868, 0.5209, 0.6423, 0.5186, 0.5492, 0.5178, 0.6991, 0.5561, 0.67, 0.5561, 0.67, 0.5178, 0.6991, 0.2973, 0.5641, 0.2931, 0.5488, 0.2973, 0.5641, 0.5178, 0.6991, 0.5178, 0.6991, 0.2973, 0.5641, 0.2931, 0.5488, 0.2973, 0.5641, 0.2981, 0.703, 0.2945, 0.7124, 0.2981, 0.703, 0.5186, 0.5492, 0.5209, 0.6423, 0.2945, 0.7124, 0.5186, 0.5492, 0.2981, 0.703, 0.2973, 0.5641, 0.5178, 0.6991, 0.5186, 0.5492, 0.2981, 0.703, 0.2981, 0.703, 0.5186, 0.5492, 0.2981, 0.703, 0.2973, 0.5641, 0.2973, 0.5641, 0.2981, 0.703, 0.5178, 0.6991, 0.5186, 0.5492, 0.5186, 0.5492, 0.5178, 0.6991, 0.6185, 0.7607, 0.6185, 0.75, 0.625, 0.7607, 0.6185, 0.5407, 0.6185, 0.5, 0.625, 0.5407, 0.3685, 0.5407, 0.3685, 0.5, 0.375, 0.5407, 0.6185, 0.7093, 0.625, 0.7093, 0.6185, 0.75, 0.5689, 0.9893, 0.5689, 1.0, 0.5623, 0.9893, 0.5689, 0.7607, 0.5623, 0.7607, 0.5689, 0.75, 0.8189, 0.7393, 0.8189, 0.75, 0.8123, 0.7393, 0.8189, 0.5107, 0.8123, 0.5107, 0.8189, 0.5, 0.4157, 0.2393, 0.5843, 0.2393, 0.5843, 0.25, 0.4157, 0.25, 0.4157, 0.01072, 0.4157, 0.2393, 0.375, 0.2393, 0.375, 0.01072, 0.5843, 0.01072, 0.4157, 0.01072, 0.4157, 0.0, 0.5843, 0.0, 0.5843, 0.2393, 0.5843, 0.01072, 0.625, 0.01072, 0.625, 0.2393, 0.5689, 0.7093, 0.6185, 0.7093, 0.6185, 0.75, 0.5689, 0.75, 0.6185, 0.5407, 0.5689, 0.5407, 0.5689, 0.5, 0.6185, 0.5, 0.6185, 0.7607, 0.5689, 0.7607, 0.5689, 0.75, 0.6185, 0.75, 0.3685, 0.5407, 0.3189, 0.5407, 0.3189, 0.5, 0.3685, 0.5, 0.3189, 0.5407, 0.3189, 0.7093, 0.323, 0.7052, 0.323, 0.5448, 0.5689, 0.5407, 0.5689, 0.7093, 0.5516, 0.7052, 0.5516, 0.5448, 0.5516, 0.5448, 0.323, 0.7052, 0.323, 0.7393, 0.5516, 0.5107, 0.8189, 0.5107, 0.8189, 0.7393, 0.8123, 0.7393, 0.8123, 0.5107, 0.5689, 0.7607, 0.6185, 0.7607, 0.6185, 0.9893, 0.5689, 0.9893, 0.575, 0.2632, 0.575, 0.25, 0.625, 0.2631, 0.575, 0.4868, 0.625, 0.4868, 0.575, 0.5, 0.425, 0.2632, 0.375, 0.2632, 0.425, 0.25, 0.3831, 0.7, 0.3831, 0.75, 0.375, 0.7, 0.5216, 0.9869, 0.5297, 0.9913, 0.5216, 1.0, 0.5216, 0.7631, 0.5216, 0.75, 0.5297, 0.7647, 0.7716, 0.7368, 0.7797, 0.7366, 0.7716, 0.75, 0.7716, 0.5132, 0.7716, 0.5, 0.7797, 0.5102, 0.425, 0.4868, 0.575, 0.4868, 0.575, 0.5, 0.425, 0.5, 0.5216, 0.55, 0.3831, 0.55, 0.3831, 0.5, 0.5216, 0.5, 0.575, 0.4868, 0.575, 0.2632, 0.625, 0.2631, 0.625, 0.4868, 0.5216, 0.7631, 0.383, 0.7632, 0.3831, 0.75, 0.5216, 0.75, 0.575, 0.2632, 0.425, 0.2632, 0.425, 0.25, 0.575, 0.25, 0.2716, 0.5501, 0.133, 0.55, 0.1331, 0.5, 0.2716, 0.5, 0.425, 0.2632, 0.425, 0.4868, 0.375, 0.4868, 0.375, 0.2632, 0.3831, 0.7, 0.5216, 0.7, 0.5216, 0.75, 0.3831, 0.75, 0.5209, 0.6423, 0.5561, 0.67, 0.7296, 0.6, 0.5797, 0.9, 0.2931, 0.5488, 0.2945, 0.7124, 0.2716, 0.6999, 0.2716, 0.5501, 0.5561, 0.67, 0.2931, 0.5488, 0.306, 0.5, 0.7533, 0.5, 0.5216, 0.9869, 0.5216, 0.7631, 0.5297, 0.7647, 0.5297, 0.9913, 0.383, 0.7632, 0.5216, 0.7631, 0.5216, 0.9869, 0.383, 0.9868, 0.8125, 1.0, 0.6875, 1.0, 0.6875, 0.5, 0.8125, 0.5, 0.6875, 1.0, 0.5625, 1.0, 0.5625, 0.5, 0.6875, 0.5, 0.5625, 1.0, 0.4375, 1.0, 0.4375, 0.5, 0.5625, 0.5, 0.4375, 1.0, 0.3125, 1.0, 0.3125, 0.5, 0.4375, 0.5, 0.3125, 1.0, 0.1875, 1.0, 0.1875, 0.5, 0.3125, 0.5, 0.1875, 1.0, 0.0625, 1.0, 0.0625, 0.5, 0.1875, 0.5, 0.1582, 0.4717, 0.02827, 0.3418, 0.02827, 0.1582, 0.1582, 0.02827, 0.3418, 0.02827, 0.4717, 0.1582, 0.4717, 0.3418, 0.3418, 0.4717, 0.9375, 1.0, 0.8125, 1.0, 0.8125, 0.5, 0.9375, 0.5, 0.0625, 1.0, 0.9375, 1.0, 0.9375, 0.5, 0.0625, 0.5, 0.6582, 0.4717, 0.8418, 0.4717, 0.9717, 0.3418, 0.9717, 0.1582, 0.8418, 0.02827, 0.6582, 0.02827, 0.5283, 0.1582, 0.5283, 0.3418, 0.8182, 0.0, 0.7273, 0.1575, 0.9091, 0.1575, 0.7273, 0.1575, 0.6364, 0.0, 0.5455, 0.1575, 0.09091, 0.0, 0.0, 0.1575, 0.1818, 0.1575, 0.2727, 0.0, 0.1818, 0.1575, 0.3636, 0.1575, 0.4545, 0.0, 0.3636, 0.1575, 0.5455, 0.1575, 0.7273, 0.1575, 0.5455, 0.1575, 0.6364, 0.3149, 0.9091, 0.1575, 0.7273, 0.1575, 0.8182, 0.3149, 0.1818, 0.1575, 0.0, 0.1575, 0.09091, 0.3149, 0.3636, 0.1575, 0.1818, 0.1575, 0.2727, 0.3149, 0.5455, 0.1575, 0.3636, 0.1575, 0.4545, 0.3149, 0.7273, 0.1575, 0.6364, 0.3149, 0.8182, 0.3149, 0.9091, 0.1575, 0.8182, 0.3149, 1.0, 0.3149, 0.1818, 0.1575, 0.09091, 0.3149, 0.2727, 0.3149, 0.3636, 0.1575, 0.2727, 0.3149, 0.4545, 0.3149, 0.5455, 0.1575, 0.4545, 0.3149, 0.6364, 0.3149, 0.8182, 0.3149, 0.6364, 0.3149, 0.7273, 0.4724, 1.0, 0.3149, 0.8182, 0.3149, 0.9091, 0.4724, 0.2727, 0.3149, 0.09091, 0.3149, 0.1818, 0.4724, 0.4545, 0.3149, 0.2727, 0.3149, 0.3636, 0.4724, 0.6364, 0.3149, 0.4545, 0.3149, 0.5455, 0.4724])
me_cube.materials.append(mat_material)
me_cube.materials.append(mat_body)
me_cube.materials.append(mat_darkparts)
me_cube.materials.append(mat_beacon)
me_cube.use_remesh_preserve_volume = False
me_cube.use_remesh_preserve_attributes = False
me_cube.use_mirror_vertex_groups = False
me_cube.update()

# ---- objects
ob_cube = bpy.data.objects.new('Cube', me_cube)
ob_light = bpy.data.objects.new('Light', light_light)
ob_camera = bpy.data.objects.new('Camera', cam_camera)

# ---- transforms, parenting, visibility, modifiers, constraints
ob_cube.location = (0.0, 0.0, 0.0)
ob_cube.lock_rotations_4d = False
ob_cube.empty_display_type = 'ARROWS'
ob_cube.lineart.crease_threshold = 0.0
ob_light.location = (4.076, 1.005, 5.904)
ob_light.rotation_euler = (0.6503, 0.05522, 1.866)
ob_light.lock_rotations_4d = False
ob_light.empty_display_type = 'ARROWS'
ob_light.color = (0.0, 0.0, 0.0, 0.0)
ob_light.lineart.crease_threshold = 0.0
ob_camera.location = (7.359, -6.926, 4.958)
ob_camera.rotation_euler = (1.109, 0.0, 0.8149)
ob_camera.lock_rotations_4d = False
ob_camera.empty_display_type = 'ARROWS'
ob_camera.color = (0.0, 0.0, 0.0, 0.0)
ob_camera.display_type = 'WIRE'
ob_camera.lineart.crease_threshold = 0.0

# ---- collection membership
col_collection.objects.link(ob_cube)
col_collection.objects.link(ob_light)
col_collection.objects.link(ob_camera)

# ---- scene / render settings (as saved in the file)
scene.camera = ob_camera
scene.frame_start = 1; scene.frame_end = 250; scene.frame_set(1)
scene.render.engine = 'BLENDER_EEVEE_NEXT'
scene.cycles.use_denoising = False
scene.cycles.samples = 128
scene.cycles.sampling_pattern = 'TABULATED_SOBOL'
scene.cycles.use_adaptive_sampling = False
scene.cycles.use_light_tree = False
scene.view_settings.view_transform = 'Filmic'
bpy.context.view_layer.update()
